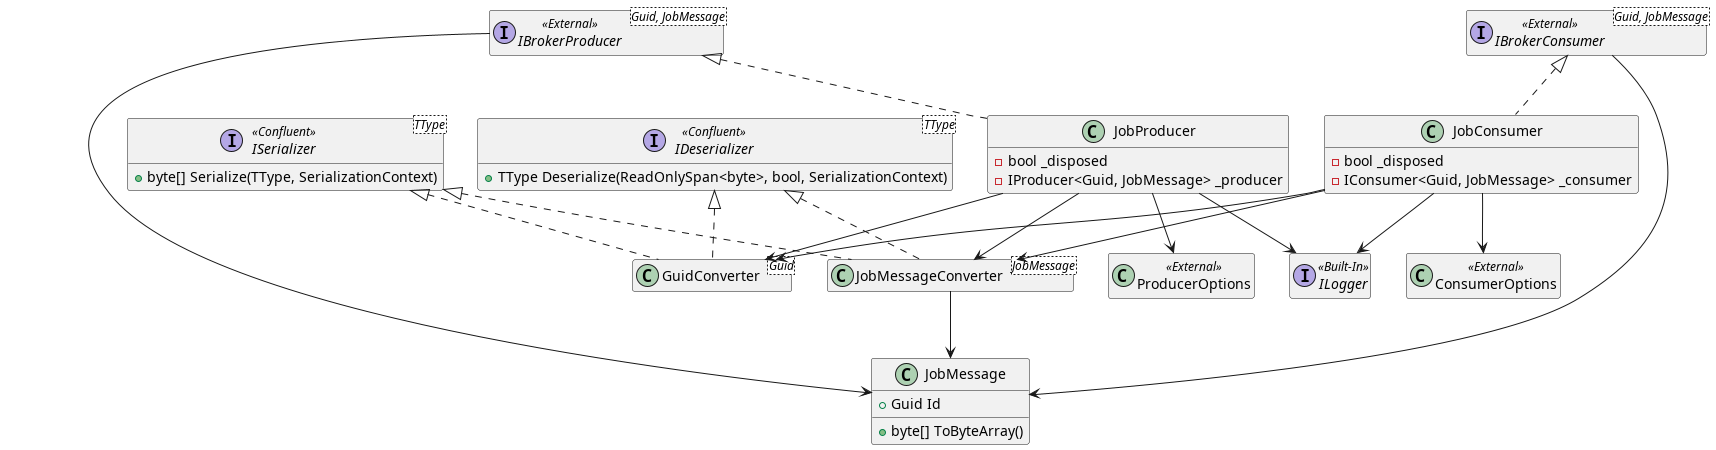

The diagram above was rendered by PlantUML. Its source (embedded in the PNG):
@startuml Job.Broker classes
hide empty members

interface ILogger << Built-In >>
class ConsumerOptions << External >>
class ProducerOptions << External >>

interface ISerializer<TType> << Confluent >>
{
    +byte[] Serialize(TType, SerializationContext)
}
interface IDeserializer<TType> << Confluent >>
{
    +TType Deserialize(ReadOnlySpan<byte>, bool, SerializationContext)
}

class JobMessage
{
    +Guid Id
    {method}+byte[] ToByteArray()
}

interface IBrokerConsumer<Guid, JobMessage> << External >>
IBrokerConsumer --> JobMessage
interface IBrokerProducer<Guid, JobMessage> << External >>
IBrokerProducer --> JobMessage

class GuidConverter<Guid>
ISerializer <|.. GuidConverter
IDeserializer <|.. GuidConverter

class JobMessageConverter<JobMessage>
ISerializer <|.. JobMessageConverter
IDeserializer <|.. JobMessageConverter
JobMessageConverter --> JobMessage

class JobConsumer
{
    -bool _disposed
    -IConsumer<Guid, JobMessage> _consumer
}
IBrokerConsumer <|.. JobConsumer
JobConsumer --> ConsumerOptions
JobConsumer --> ILogger
JobConsumer --> JobMessageConverter
JobConsumer --> GuidConverter

class JobProducer
{
    -bool _disposed
    -IProducer<Guid, JobMessage> _producer
}
IBrokerProducer <|.. JobProducer
JobProducer --> ProducerOptions
JobProducer --> ILogger
JobProducer --> JobMessageConverter
JobProducer --> GuidConverter

@enduml